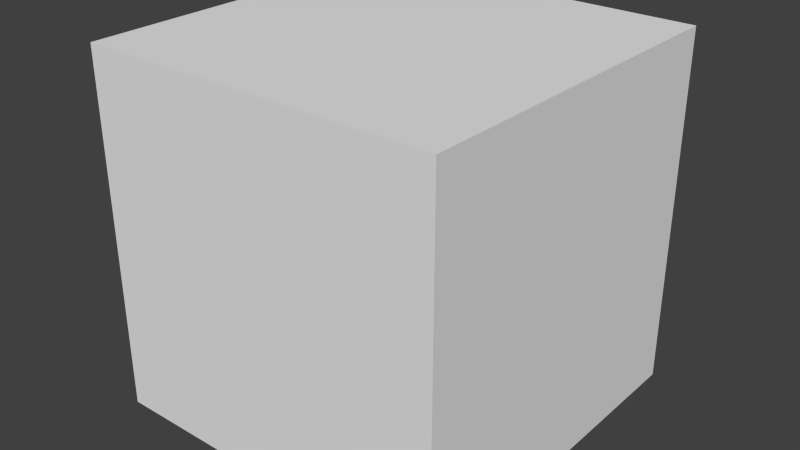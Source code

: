 # Source: one.blend  (saved by Blender 2.68.0; exported with 4.5.12 LTS)
import bpy
from mathutils import Matrix  # noqa: F401  (used for matrix-valued properties, if any)

bpy.ops.wm.read_factory_settings(use_empty=True)
scene = bpy.context.scene
scene.name = 'Scene'

# ---- collections
col_collection_1 = bpy.data.collections.new('Collection 1'); scene.collection.children.link(col_collection_1)

# ---- world
world_world = bpy.data.worlds.new('World'); scene.world = world_world
world_world.color = (0.05088, 0.05088, 0.05088)
world_world.use_sun_shadow = False
world_world.sun_shadow_jitter_overblur = 0.0
world_world.cycles.sampling_method = 'MANUAL'
world_world.cycles.sample_map_resolution = 256

# ---- meshes
me_one = bpy.data.meshes.new('one')
me_one.from_pydata([(-0.5, -0.5, -0.5), (-0.5, 0.5, -0.5), (0.5, 0.5, -0.5), (0.5, -0.5, -0.5), (-0.5, -0.5, 0.5), (-0.5, 0.5, 0.5), (0.5, 0.5, 0.5), (0.5, -0.5, 0.5)], [], [(4, 5, 1, 0), (5, 6, 2, 1), (6, 7, 3, 2), (7, 4, 0, 3), (0, 1, 2, 3), (7, 6, 5, 4)])
me_one.use_remesh_preserve_volume = False
me_one.use_remesh_preserve_attributes = False
me_one.use_mirror_vertex_groups = False
me_one.update()

# ---- objects
ob_one = bpy.data.objects.new('one', me_one)

# ---- transforms, parenting, visibility, modifiers, constraints
ob_one.location = (0.0, 0.0, 0.0)
ob_one.lineart.crease_threshold = 0.0

# ---- collection membership
col_collection_1.objects.link(ob_one)

# ---- scene / render settings (as saved in the file)
scene.frame_start = 1; scene.frame_end = 250; scene.frame_set(1)
scene.render.engine = 'BLENDER_EEVEE_NEXT'
scene.render.image_settings.color_mode = 'RGB'
scene.render.image_settings.compression = 90
scene.render.resolution_percentage = 50
scene.render.dither_intensity = 0.0
scene.cycles.use_denoising = False
scene.cycles.samples = 10
scene.cycles.sampling_pattern = 'TABULATED_SOBOL'
scene.cycles.light_sampling_threshold = 0.0
scene.cycles.use_adaptive_sampling = False
scene.cycles.use_light_tree = False
scene.cycles.blur_glossy = 0.0
scene.cycles.volume_bounces = 1
scene.cycles.pixel_filter_type = 'GAUSSIAN'
scene.cycles.sample_clamp_indirect = 0.0
scene.view_settings.view_transform = 'Standard'
bpy.context.view_layer.update()

# ---- added for rendering (the .blend has no active camera and no usable light): camera, sun
cam_auto = bpy.data.cameras.new('AutoCamera')
cam_auto.lens = 50.0
cam_auto.sensor_width = 36.0
cam_auto.clip_end = 1000.0
ob_auto_camera = bpy.data.objects.new('AutoCamera', cam_auto)
scene.collection.objects.link(ob_auto_camera)
ob_auto_camera.location = (1.60254, -1.92304, 1.28203)
ob_auto_camera.rotation_euler = (1.09748, -7.21219e-08, 0.694738)
scene.camera = ob_auto_camera
light_auto_sun = bpy.data.lights.new('AutoSun', 'SUN')
light_auto_sun.energy = 3.0
light_auto_sun.angle = 0.0523599
ob_auto_sun = bpy.data.objects.new('AutoSun', light_auto_sun)
scene.collection.objects.link(ob_auto_sun)
ob_auto_sun.rotation_euler = (0.872665, 0.174533, 0.523599)
bpy.context.view_layer.update()
